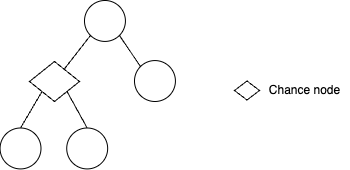

The diagram above was exported from draw.io. Its source (the exported page's mxGraphModel, read from the mxfile embedded in the PNG):
<mxGraphModel dx="856" dy="650" grid="1" gridSize="10" guides="1" tooltips="1" connect="1" arrows="1" fold="1" page="1" pageScale="1" pageWidth="1600" pageHeight="1200" math="0" shadow="0">
  <root>
    <mxCell id="0" />
    <mxCell id="1" parent="0" />
    <mxCell id="t9oUxOAL-ZpXXqrgqgj--22" style="edgeStyle=none;shape=connector;rounded=0;orthogonalLoop=1;jettySize=auto;html=1;exitX=1;exitY=1;exitDx=0;exitDy=0;entryX=0;entryY=0;entryDx=0;entryDy=0;strokeColor=default;align=center;verticalAlign=middle;fontFamily=Helvetica;fontSize=22;fontColor=default;labelBackgroundColor=none;autosize=1;resizable=0;startFill=0;endArrow=none;endFill=1;" edge="1" parent="1" source="t9oUxOAL-ZpXXqrgqgj--2" target="t9oUxOAL-ZpXXqrgqgj--20">
      <mxGeometry relative="1" as="geometry" />
    </mxCell>
    <mxCell id="t9oUxOAL-ZpXXqrgqgj--2" value="" style="ellipse;whiteSpace=wrap;html=1;aspect=fixed;fillColor=none;" vertex="1" parent="1">
      <mxGeometry x="419.99777777777786" y="30" width="40.925925925925924" height="40.925925925925924" as="geometry" />
    </mxCell>
    <mxCell id="t9oUxOAL-ZpXXqrgqgj--5" value="" style="ellipse;whiteSpace=wrap;html=1;aspect=fixed;fillColor=none;" vertex="1" parent="1">
      <mxGeometry x="402.22555555555556" y="157.5" width="40.925925925925924" height="40.925925925925924" as="geometry" />
    </mxCell>
    <mxCell id="t9oUxOAL-ZpXXqrgqgj--8" value="" style="ellipse;whiteSpace=wrap;html=1;aspect=fixed;fillColor=none;" vertex="1" parent="1">
      <mxGeometry x="335.55888888888893" y="157.5" width="40.925925925925924" height="40.925925925925924" as="geometry" />
    </mxCell>
    <mxCell id="t9oUxOAL-ZpXXqrgqgj--17" style="edgeStyle=none;shape=connector;rounded=0;orthogonalLoop=1;jettySize=auto;html=1;exitX=0;exitY=1;exitDx=0;exitDy=0;entryX=0.5;entryY=0;entryDx=0;entryDy=0;strokeColor=default;align=center;verticalAlign=middle;fontFamily=Helvetica;fontSize=22;fontColor=default;labelBackgroundColor=none;autosize=1;resizable=0;startFill=0;endArrow=none;endFill=1;" edge="1" parent="1" source="t9oUxOAL-ZpXXqrgqgj--15" target="t9oUxOAL-ZpXXqrgqgj--8">
      <mxGeometry relative="1" as="geometry" />
    </mxCell>
    <mxCell id="t9oUxOAL-ZpXXqrgqgj--18" style="edgeStyle=none;shape=connector;rounded=0;orthogonalLoop=1;jettySize=auto;html=1;exitX=1;exitY=1;exitDx=0;exitDy=0;entryX=0.5;entryY=0;entryDx=0;entryDy=0;strokeColor=default;align=center;verticalAlign=middle;fontFamily=Helvetica;fontSize=22;fontColor=default;labelBackgroundColor=none;autosize=1;resizable=0;startFill=0;endArrow=none;endFill=1;" edge="1" parent="1" source="t9oUxOAL-ZpXXqrgqgj--15" target="t9oUxOAL-ZpXXqrgqgj--5">
      <mxGeometry relative="1" as="geometry" />
    </mxCell>
    <mxCell id="t9oUxOAL-ZpXXqrgqgj--15" value="" style="rhombus;whiteSpace=wrap;html=1;align=center;verticalAlign=middle;fontFamily=Helvetica;fontSize=22;fontColor=default;labelBackgroundColor=none;autosize=1;resizable=0;fillColor=none;gradientColor=none;" vertex="1" parent="1">
      <mxGeometry x="365" y="91" width="50" height="40" as="geometry" />
    </mxCell>
    <mxCell id="t9oUxOAL-ZpXXqrgqgj--16" style="shape=connector;rounded=0;orthogonalLoop=1;jettySize=auto;html=1;exitX=0;exitY=1;exitDx=0;exitDy=0;entryX=0.699;entryY=0.184;entryDx=0;entryDy=0;entryPerimeter=0;strokeColor=default;align=center;verticalAlign=middle;fontFamily=Helvetica;fontSize=22;fontColor=default;labelBackgroundColor=none;autosize=1;resizable=0;startFill=0;endArrow=none;endFill=1;" edge="1" parent="1" source="t9oUxOAL-ZpXXqrgqgj--2" target="t9oUxOAL-ZpXXqrgqgj--15">
      <mxGeometry relative="1" as="geometry" />
    </mxCell>
    <mxCell id="t9oUxOAL-ZpXXqrgqgj--20" value="" style="ellipse;whiteSpace=wrap;html=1;aspect=fixed;fillColor=none;" vertex="1" parent="1">
      <mxGeometry x="469.99555555555554" y="90.07" width="40.925925925925924" height="40.925925925925924" as="geometry" />
    </mxCell>
    <mxCell id="t9oUxOAL-ZpXXqrgqgj--23" value="" style="rhombus;whiteSpace=wrap;html=1;align=center;verticalAlign=middle;fontFamily=Helvetica;fontSize=22;fontColor=default;labelBackgroundColor=none;autosize=1;resizable=1;fillColor=none;gradientColor=none;movable=1;rotatable=1;deletable=1;editable=1;locked=0;connectable=1;" vertex="1" parent="1">
      <mxGeometry x="570" y="110.50000000000001" width="25" height="19" as="geometry" />
    </mxCell>
    <mxCell id="t9oUxOAL-ZpXXqrgqgj--24" value="Chance node" style="text;html=1;align=center;verticalAlign=middle;resizable=0;points=[];autosize=1;strokeColor=none;fillColor=none;fontFamily=Helvetica;fontSize=12;fontColor=default;labelBackgroundColor=none;" vertex="1" parent="1">
      <mxGeometry x="595" y="105.00000000000001" width="90" height="30" as="geometry" />
    </mxCell>
  </root>
</mxGraphModel>